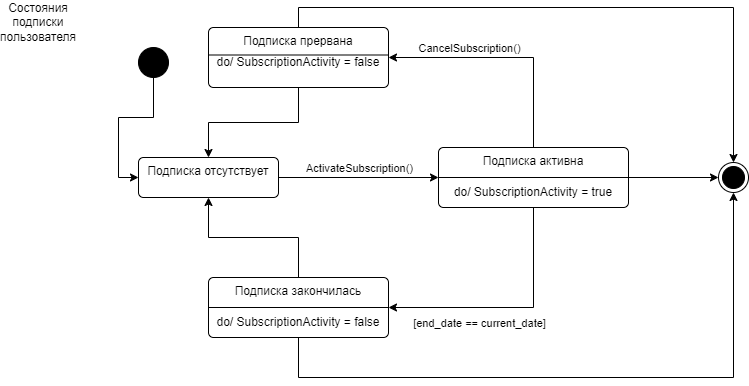

The diagram above was exported from draw.io. Its source (the exported page's mxGraphModel, read from the mxfile embedded in the PNG):
<mxGraphModel dx="1050" dy="575" grid="1" gridSize="10" guides="1" tooltips="1" connect="1" arrows="1" fold="1" page="1" pageScale="1" pageWidth="827" pageHeight="1169" math="0" shadow="0">
  <root>
    <mxCell id="0" />
    <mxCell id="1" parent="0" />
    <mxCell id="PhS1Xfpe-wf9tIGGJ6Sd-6" style="edgeStyle=orthogonalEdgeStyle;rounded=0;orthogonalLoop=1;jettySize=auto;html=1;entryX=0;entryY=0.5;entryDx=0;entryDy=0;" parent="1" source="u2D5HojWqwu1gJ4nDB0N-1" target="5cztEb8E2k8lVdhLYZEK-11" edge="1">
      <mxGeometry relative="1" as="geometry" />
    </mxCell>
    <mxCell id="u2D5HojWqwu1gJ4nDB0N-1" value="" style="ellipse;fillColor=strokeColor;html=1;" parent="1" vertex="1">
      <mxGeometry x="150" y="50" width="30" height="30" as="geometry" />
    </mxCell>
    <mxCell id="5cztEb8E2k8lVdhLYZEK-1" value="Состояния подписки пользователя" style="text;html=1;align=center;verticalAlign=middle;whiteSpace=wrap;rounded=0;" parent="1" vertex="1">
      <mxGeometry x="20" y="10" width="60" height="30" as="geometry" />
    </mxCell>
    <mxCell id="5cztEb8E2k8lVdhLYZEK-15" style="edgeStyle=orthogonalEdgeStyle;rounded=0;orthogonalLoop=1;jettySize=auto;html=1;entryX=1;entryY=0.5;entryDx=0;entryDy=0;" parent="1" source="5cztEb8E2k8lVdhLYZEK-10" target="5cztEb8E2k8lVdhLYZEK-13" edge="1">
      <mxGeometry relative="1" as="geometry">
        <Array as="points">
          <mxPoint x="545" y="60" />
        </Array>
      </mxGeometry>
    </mxCell>
    <mxCell id="_2f5cQsDGyMnEE7XvCoN-8" value="CancelSubscription()" style="edgeLabel;html=1;align=center;verticalAlign=middle;resizable=0;points=[];" parent="5cztEb8E2k8lVdhLYZEK-15" vertex="1" connectable="0">
      <mxGeometry x="0.2346" y="2" relative="1" as="geometry">
        <mxPoint x="-10" y="-12" as="offset" />
      </mxGeometry>
    </mxCell>
    <mxCell id="5cztEb8E2k8lVdhLYZEK-16" style="edgeStyle=orthogonalEdgeStyle;rounded=0;orthogonalLoop=1;jettySize=auto;html=1;entryX=1;entryY=0.5;entryDx=0;entryDy=0;" parent="1" source="5cztEb8E2k8lVdhLYZEK-10" target="5cztEb8E2k8lVdhLYZEK-12" edge="1">
      <mxGeometry relative="1" as="geometry">
        <Array as="points">
          <mxPoint x="545" y="310" />
        </Array>
      </mxGeometry>
    </mxCell>
    <mxCell id="_2f5cQsDGyMnEE7XvCoN-7" value="[end_date == current_date]" style="edgeLabel;html=1;align=center;verticalAlign=middle;resizable=0;points=[];" parent="5cztEb8E2k8lVdhLYZEK-16" vertex="1" connectable="0">
      <mxGeometry x="-0.2862" y="-2" relative="1" as="geometry">
        <mxPoint x="-53" y="28" as="offset" />
      </mxGeometry>
    </mxCell>
    <mxCell id="PhS1Xfpe-wf9tIGGJ6Sd-3" style="edgeStyle=orthogonalEdgeStyle;rounded=0;orthogonalLoop=1;jettySize=auto;html=1;entryX=0;entryY=0.5;entryDx=0;entryDy=0;" parent="1" source="5cztEb8E2k8lVdhLYZEK-10" target="PhS1Xfpe-wf9tIGGJ6Sd-1" edge="1">
      <mxGeometry relative="1" as="geometry" />
    </mxCell>
    <mxCell id="5cztEb8E2k8lVdhLYZEK-10" value="Подписка активна&lt;div&gt;&lt;br&gt;&lt;/div&gt;" style="html=1;align=center;verticalAlign=top;rounded=1;absoluteArcSize=1;arcSize=10;dashed=0;whiteSpace=wrap;" parent="1" vertex="1">
      <mxGeometry x="450" y="150" width="190" height="60" as="geometry" />
    </mxCell>
    <mxCell id="5cztEb8E2k8lVdhLYZEK-14" style="edgeStyle=orthogonalEdgeStyle;rounded=0;orthogonalLoop=1;jettySize=auto;html=1;" parent="1" source="5cztEb8E2k8lVdhLYZEK-11" target="5cztEb8E2k8lVdhLYZEK-10" edge="1">
      <mxGeometry relative="1" as="geometry" />
    </mxCell>
    <mxCell id="5cztEb8E2k8lVdhLYZEK-11" value="Подписка отсутствует" style="html=1;align=center;verticalAlign=top;rounded=1;absoluteArcSize=1;arcSize=10;dashed=0;whiteSpace=wrap;" parent="1" vertex="1">
      <mxGeometry x="150" y="160" width="140" height="40" as="geometry" />
    </mxCell>
    <mxCell id="5cztEb8E2k8lVdhLYZEK-17" style="edgeStyle=orthogonalEdgeStyle;rounded=0;orthogonalLoop=1;jettySize=auto;html=1;entryX=0.5;entryY=1;entryDx=0;entryDy=0;" parent="1" source="5cztEb8E2k8lVdhLYZEK-12" target="5cztEb8E2k8lVdhLYZEK-11" edge="1">
      <mxGeometry relative="1" as="geometry" />
    </mxCell>
    <mxCell id="PhS1Xfpe-wf9tIGGJ6Sd-4" style="edgeStyle=orthogonalEdgeStyle;rounded=0;orthogonalLoop=1;jettySize=auto;html=1;entryX=0.5;entryY=1;entryDx=0;entryDy=0;" parent="1" source="5cztEb8E2k8lVdhLYZEK-12" target="PhS1Xfpe-wf9tIGGJ6Sd-1" edge="1">
      <mxGeometry relative="1" as="geometry">
        <Array as="points">
          <mxPoint x="310" y="380" />
          <mxPoint x="745" y="380" />
        </Array>
      </mxGeometry>
    </mxCell>
    <mxCell id="5cztEb8E2k8lVdhLYZEK-12" value="Подписка закончилась" style="html=1;align=center;verticalAlign=top;rounded=1;absoluteArcSize=1;arcSize=10;dashed=0;whiteSpace=wrap;" parent="1" vertex="1">
      <mxGeometry x="220" y="280" width="180" height="60" as="geometry" />
    </mxCell>
    <mxCell id="5cztEb8E2k8lVdhLYZEK-18" style="edgeStyle=orthogonalEdgeStyle;rounded=0;orthogonalLoop=1;jettySize=auto;html=1;entryX=0.5;entryY=0;entryDx=0;entryDy=0;" parent="1" source="5cztEb8E2k8lVdhLYZEK-13" target="5cztEb8E2k8lVdhLYZEK-11" edge="1">
      <mxGeometry relative="1" as="geometry" />
    </mxCell>
    <mxCell id="PhS1Xfpe-wf9tIGGJ6Sd-2" style="edgeStyle=orthogonalEdgeStyle;rounded=0;orthogonalLoop=1;jettySize=auto;html=1;entryX=0.5;entryY=0;entryDx=0;entryDy=0;" parent="1" source="5cztEb8E2k8lVdhLYZEK-13" target="PhS1Xfpe-wf9tIGGJ6Sd-1" edge="1">
      <mxGeometry relative="1" as="geometry">
        <Array as="points">
          <mxPoint x="310" y="10" />
          <mxPoint x="745" y="10" />
        </Array>
      </mxGeometry>
    </mxCell>
    <mxCell id="5cztEb8E2k8lVdhLYZEK-13" value="Подписка прервана" style="html=1;align=center;verticalAlign=top;rounded=1;absoluteArcSize=1;arcSize=10;dashed=0;whiteSpace=wrap;" parent="1" vertex="1">
      <mxGeometry x="220" y="30" width="180" height="60" as="geometry" />
    </mxCell>
    <mxCell id="_2f5cQsDGyMnEE7XvCoN-1" value="" style="endArrow=none;html=1;rounded=0;exitX=0;exitY=0.5;exitDx=0;exitDy=0;entryX=1;entryY=0.5;entryDx=0;entryDy=0;" parent="1" source="5cztEb8E2k8lVdhLYZEK-10" target="5cztEb8E2k8lVdhLYZEK-10" edge="1">
      <mxGeometry width="50" height="50" relative="1" as="geometry">
        <mxPoint x="610" y="310" as="sourcePoint" />
        <mxPoint x="660" y="260" as="targetPoint" />
      </mxGeometry>
    </mxCell>
    <mxCell id="_2f5cQsDGyMnEE7XvCoN-2" value="do/ SubscriptionActivity = true" style="text;html=1;align=center;verticalAlign=middle;whiteSpace=wrap;rounded=0;" parent="1" vertex="1">
      <mxGeometry x="450" y="180" width="190" height="30" as="geometry" />
    </mxCell>
    <mxCell id="_2f5cQsDGyMnEE7XvCoN-3" value="do/ SubscriptionActivity = false" style="text;html=1;align=center;verticalAlign=middle;whiteSpace=wrap;rounded=0;" parent="1" vertex="1">
      <mxGeometry x="220" y="310" width="180" height="30" as="geometry" />
    </mxCell>
    <mxCell id="_2f5cQsDGyMnEE7XvCoN-4" value="" style="endArrow=none;html=1;rounded=0;entryX=1;entryY=0;entryDx=0;entryDy=0;exitX=0;exitY=0;exitDx=0;exitDy=0;" parent="1" source="_2f5cQsDGyMnEE7XvCoN-3" target="_2f5cQsDGyMnEE7XvCoN-3" edge="1">
      <mxGeometry width="50" height="50" relative="1" as="geometry">
        <mxPoint x="50" y="370" as="sourcePoint" />
        <mxPoint x="100" y="320" as="targetPoint" />
      </mxGeometry>
    </mxCell>
    <mxCell id="_2f5cQsDGyMnEE7XvCoN-5" value="do/ SubscriptionActivity = false" style="text;html=1;align=center;verticalAlign=middle;whiteSpace=wrap;rounded=0;" parent="1" vertex="1">
      <mxGeometry x="220" y="50" width="180" height="30" as="geometry" />
    </mxCell>
    <mxCell id="_2f5cQsDGyMnEE7XvCoN-6" value="" style="endArrow=none;html=1;rounded=0;entryX=0;entryY=0.25;entryDx=0;entryDy=0;exitX=1;exitY=0.25;exitDx=0;exitDy=0;" parent="1" source="_2f5cQsDGyMnEE7XvCoN-5" target="_2f5cQsDGyMnEE7XvCoN-5" edge="1">
      <mxGeometry width="50" height="50" relative="1" as="geometry">
        <mxPoint x="120" y="110" as="sourcePoint" />
        <mxPoint x="170" y="60" as="targetPoint" />
      </mxGeometry>
    </mxCell>
    <mxCell id="_2f5cQsDGyMnEE7XvCoN-9" value="ActivateSubscription()" style="edgeLabel;html=1;align=center;verticalAlign=middle;resizable=0;points=[];" parent="1" vertex="1" connectable="0">
      <mxGeometry x="370" y="170" as="geometry" />
    </mxCell>
    <mxCell id="PhS1Xfpe-wf9tIGGJ6Sd-1" value="" style="ellipse;html=1;shape=endState;fillColor=strokeColor;" parent="1" vertex="1">
      <mxGeometry x="730" y="165" width="30" height="30" as="geometry" />
    </mxCell>
  </root>
</mxGraphModel>